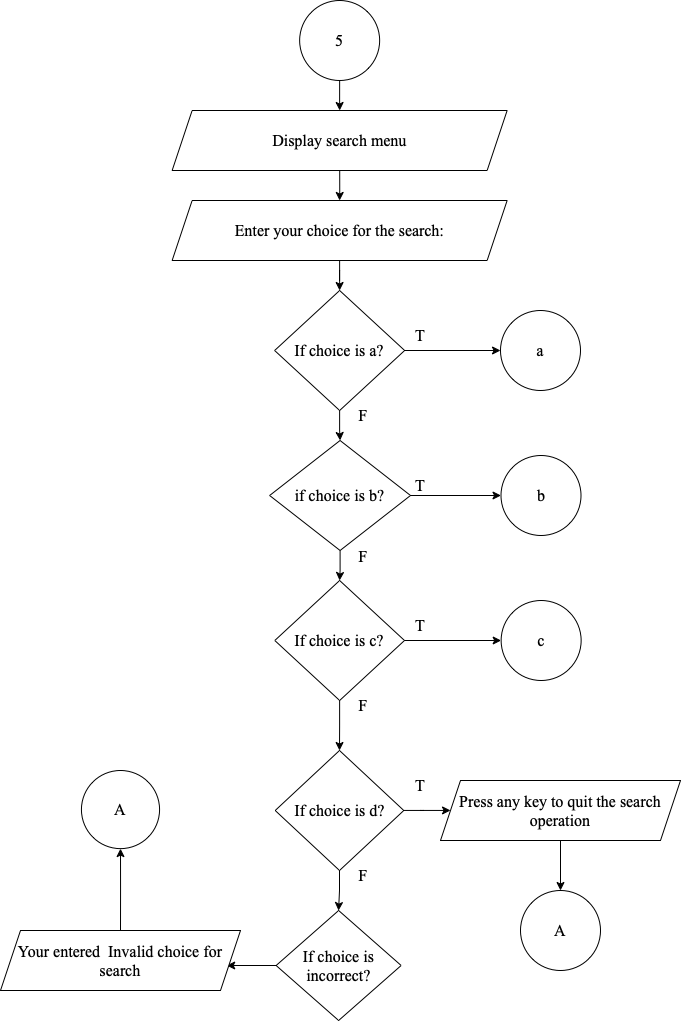

The diagram above was exported from draw.io. Its source (the exported page's mxGraphModel, read from the mxfile embedded in the PNG):
<mxGraphModel dx="1113" dy="609" grid="1" gridSize="10" guides="1" tooltips="1" connect="1" arrows="1" fold="1" page="1" pageScale="1" pageWidth="850" pageHeight="1100" math="0" shadow="0">
  <root>
    <mxCell id="-0gNzbz2En4ixTUfYrJ5-0" />
    <mxCell id="-0gNzbz2En4ixTUfYrJ5-1" parent="-0gNzbz2En4ixTUfYrJ5-0" />
    <mxCell id="82eEwdgzJ8S87THL4BTX-37" value="" style="edgeStyle=orthogonalEdgeStyle;rounded=0;orthogonalLoop=1;jettySize=auto;html=1;fontSize=13;startArrow=none;startFill=0;endArrow=classic;endFill=1;fontFamily=Times New Roman;" parent="-0gNzbz2En4ixTUfYrJ5-1" source="82eEwdgzJ8S87THL4BTX-1" edge="1">
      <mxGeometry relative="1" as="geometry">
        <mxPoint x="439.20000000000005" y="150" as="targetPoint" />
      </mxGeometry>
    </mxCell>
    <mxCell id="82eEwdgzJ8S87THL4BTX-1" value="5" style="ellipse;whiteSpace=wrap;html=1;aspect=fixed;fontSize=16;fontFamily=Times New Roman;" parent="-0gNzbz2En4ixTUfYrJ5-1" vertex="1">
      <mxGeometry x="399.14" y="40" width="80" height="80" as="geometry" />
    </mxCell>
    <mxCell id="82eEwdgzJ8S87THL4BTX-2" value="" style="edgeStyle=orthogonalEdgeStyle;rounded=0;orthogonalLoop=1;jettySize=auto;html=1;fontSize=16;fontFamily=Times New Roman;" parent="-0gNzbz2En4ixTUfYrJ5-1" target="82eEwdgzJ8S87THL4BTX-5" edge="1">
      <mxGeometry relative="1" as="geometry">
        <mxPoint x="439.20000000000005" y="210" as="sourcePoint" />
      </mxGeometry>
    </mxCell>
    <mxCell id="82eEwdgzJ8S87THL4BTX-4" value="" style="edgeStyle=orthogonalEdgeStyle;rounded=0;orthogonalLoop=1;jettySize=auto;html=1;fontSize=16;fontFamily=Times New Roman;" parent="-0gNzbz2En4ixTUfYrJ5-1" source="82eEwdgzJ8S87THL4BTX-5" target="82eEwdgzJ8S87THL4BTX-8" edge="1">
      <mxGeometry relative="1" as="geometry" />
    </mxCell>
    <mxCell id="82eEwdgzJ8S87THL4BTX-5" value="Enter your choice for the search:" style="shape=parallelogram;perimeter=parallelogramPerimeter;whiteSpace=wrap;html=1;fixedSize=1;fontSize=16;fontFamily=Times New Roman;" parent="-0gNzbz2En4ixTUfYrJ5-1" vertex="1">
      <mxGeometry x="271.64" y="240" width="335" height="60" as="geometry" />
    </mxCell>
    <mxCell id="82eEwdgzJ8S87THL4BTX-6" value="" style="edgeStyle=orthogonalEdgeStyle;rounded=0;orthogonalLoop=1;jettySize=auto;html=1;fontSize=16;fontFamily=Times New Roman;" parent="-0gNzbz2En4ixTUfYrJ5-1" source="82eEwdgzJ8S87THL4BTX-8" target="82eEwdgzJ8S87THL4BTX-19" edge="1">
      <mxGeometry relative="1" as="geometry" />
    </mxCell>
    <mxCell id="82eEwdgzJ8S87THL4BTX-7" value="" style="edgeStyle=orthogonalEdgeStyle;rounded=0;orthogonalLoop=1;jettySize=auto;html=1;fontSize=16;fontFamily=Times New Roman;" parent="-0gNzbz2En4ixTUfYrJ5-1" source="82eEwdgzJ8S87THL4BTX-8" target="82eEwdgzJ8S87THL4BTX-11" edge="1">
      <mxGeometry relative="1" as="geometry" />
    </mxCell>
    <mxCell id="82eEwdgzJ8S87THL4BTX-8" value="If choice is a?" style="rhombus;whiteSpace=wrap;html=1;fontSize=16;fontFamily=Times New Roman;" parent="-0gNzbz2En4ixTUfYrJ5-1" vertex="1">
      <mxGeometry x="374.14" y="330" width="130" height="120" as="geometry" />
    </mxCell>
    <mxCell id="82eEwdgzJ8S87THL4BTX-9" value="" style="edgeStyle=orthogonalEdgeStyle;rounded=0;orthogonalLoop=1;jettySize=auto;html=1;fontSize=16;fontFamily=Times New Roman;" parent="-0gNzbz2En4ixTUfYrJ5-1" source="82eEwdgzJ8S87THL4BTX-11" target="82eEwdgzJ8S87THL4BTX-20" edge="1">
      <mxGeometry relative="1" as="geometry">
        <Array as="points">
          <mxPoint x="580" y="535" />
          <mxPoint x="580" y="535" />
        </Array>
      </mxGeometry>
    </mxCell>
    <mxCell id="82eEwdgzJ8S87THL4BTX-10" value="" style="edgeStyle=orthogonalEdgeStyle;rounded=0;orthogonalLoop=1;jettySize=auto;html=1;fontSize=16;fontFamily=Times New Roman;" parent="-0gNzbz2En4ixTUfYrJ5-1" source="82eEwdgzJ8S87THL4BTX-11" target="82eEwdgzJ8S87THL4BTX-14" edge="1">
      <mxGeometry relative="1" as="geometry" />
    </mxCell>
    <mxCell id="82eEwdgzJ8S87THL4BTX-11" value="if choice is b?" style="rhombus;whiteSpace=wrap;html=1;fontSize=16;fontFamily=Times New Roman;" parent="-0gNzbz2En4ixTUfYrJ5-1" vertex="1">
      <mxGeometry x="369.14" y="480" width="140.86" height="110" as="geometry" />
    </mxCell>
    <mxCell id="82eEwdgzJ8S87THL4BTX-12" value="" style="edgeStyle=orthogonalEdgeStyle;rounded=0;orthogonalLoop=1;jettySize=auto;html=1;fontSize=16;fontFamily=Times New Roman;" parent="-0gNzbz2En4ixTUfYrJ5-1" source="82eEwdgzJ8S87THL4BTX-14" target="82eEwdgzJ8S87THL4BTX-21" edge="1">
      <mxGeometry relative="1" as="geometry" />
    </mxCell>
    <mxCell id="82eEwdgzJ8S87THL4BTX-13" value="" style="edgeStyle=orthogonalEdgeStyle;rounded=0;orthogonalLoop=1;jettySize=auto;html=1;fontSize=16;fontFamily=Times New Roman;" parent="-0gNzbz2En4ixTUfYrJ5-1" source="82eEwdgzJ8S87THL4BTX-14" target="82eEwdgzJ8S87THL4BTX-17" edge="1">
      <mxGeometry relative="1" as="geometry" />
    </mxCell>
    <mxCell id="82eEwdgzJ8S87THL4BTX-14" value="If choice is c?" style="rhombus;whiteSpace=wrap;html=1;fontSize=16;fontFamily=Times New Roman;" parent="-0gNzbz2En4ixTUfYrJ5-1" vertex="1">
      <mxGeometry x="374.29999999999995" y="620" width="129.68" height="120" as="geometry" />
    </mxCell>
    <mxCell id="82eEwdgzJ8S87THL4BTX-15" value="" style="edgeStyle=orthogonalEdgeStyle;rounded=0;orthogonalLoop=1;jettySize=auto;html=1;fontSize=16;fontFamily=Times New Roman;" parent="-0gNzbz2En4ixTUfYrJ5-1" source="82eEwdgzJ8S87THL4BTX-17" target="82eEwdgzJ8S87THL4BTX-23" edge="1">
      <mxGeometry relative="1" as="geometry" />
    </mxCell>
    <mxCell id="82eEwdgzJ8S87THL4BTX-16" value="" style="edgeStyle=orthogonalEdgeStyle;rounded=0;orthogonalLoop=1;jettySize=auto;html=1;fontSize=16;fontFamily=Times New Roman;" parent="-0gNzbz2En4ixTUfYrJ5-1" source="82eEwdgzJ8S87THL4BTX-17" target="82eEwdgzJ8S87THL4BTX-35" edge="1">
      <mxGeometry relative="1" as="geometry" />
    </mxCell>
    <mxCell id="82eEwdgzJ8S87THL4BTX-17" value="If choice is d?" style="rhombus;whiteSpace=wrap;html=1;fontSize=16;fontFamily=Times New Roman;" parent="-0gNzbz2En4ixTUfYrJ5-1" vertex="1">
      <mxGeometry x="374.70000000000005" y="790" width="128.59" height="120" as="geometry" />
    </mxCell>
    <mxCell id="82eEwdgzJ8S87THL4BTX-18" value="A" style="ellipse;whiteSpace=wrap;html=1;aspect=fixed;fontSize=16;fontFamily=Times New Roman;" parent="-0gNzbz2En4ixTUfYrJ5-1" vertex="1">
      <mxGeometry x="620" y="930" width="80" height="80" as="geometry" />
    </mxCell>
    <mxCell id="82eEwdgzJ8S87THL4BTX-19" value="a" style="ellipse;whiteSpace=wrap;html=1;aspect=fixed;fontSize=16;fontFamily=Times New Roman;" parent="-0gNzbz2En4ixTUfYrJ5-1" vertex="1">
      <mxGeometry x="600" y="350" width="80" height="80" as="geometry" />
    </mxCell>
    <mxCell id="82eEwdgzJ8S87THL4BTX-20" value="b" style="ellipse;whiteSpace=wrap;html=1;aspect=fixed;fontSize=16;fontFamily=Times New Roman;" parent="-0gNzbz2En4ixTUfYrJ5-1" vertex="1">
      <mxGeometry x="600.5" y="495" width="80" height="80" as="geometry" />
    </mxCell>
    <mxCell id="82eEwdgzJ8S87THL4BTX-21" value="c" style="ellipse;whiteSpace=wrap;html=1;aspect=fixed;fontSize=16;fontFamily=Times New Roman;" parent="-0gNzbz2En4ixTUfYrJ5-1" vertex="1">
      <mxGeometry x="600.64" y="640" width="80" height="80" as="geometry" />
    </mxCell>
    <mxCell id="82eEwdgzJ8S87THL4BTX-22" value="" style="edgeStyle=orthogonalEdgeStyle;rounded=0;orthogonalLoop=1;jettySize=auto;html=1;fontSize=16;fontFamily=Times New Roman;" parent="-0gNzbz2En4ixTUfYrJ5-1" source="82eEwdgzJ8S87THL4BTX-23" edge="1">
      <mxGeometry relative="1" as="geometry">
        <mxPoint x="326.25" y="1005" as="targetPoint" />
      </mxGeometry>
    </mxCell>
    <mxCell id="82eEwdgzJ8S87THL4BTX-23" value="If choice is incorrect?" style="rhombus;whiteSpace=wrap;html=1;fontSize=16;fontFamily=Times New Roman;" parent="-0gNzbz2En4ixTUfYrJ5-1" vertex="1">
      <mxGeometry x="375.6299999999999" y="950" width="125" height="110" as="geometry" />
    </mxCell>
    <mxCell id="82eEwdgzJ8S87THL4BTX-24" value="" style="edgeStyle=orthogonalEdgeStyle;rounded=0;orthogonalLoop=1;jettySize=auto;html=1;fontSize=16;fontFamily=Times New Roman;exitX=0.5;exitY=0;exitDx=0;exitDy=0;" parent="-0gNzbz2En4ixTUfYrJ5-1" source="Oe2n7SqxOaO-tIC-EMcn-1" target="82eEwdgzJ8S87THL4BTX-26" edge="1">
      <mxGeometry relative="1" as="geometry">
        <mxPoint x="238.20000000000005" y="975" as="sourcePoint" />
      </mxGeometry>
    </mxCell>
    <mxCell id="82eEwdgzJ8S87THL4BTX-26" value="A" style="ellipse;whiteSpace=wrap;html=1;aspect=fixed;fontSize=16;fontFamily=Times New Roman;" parent="-0gNzbz2En4ixTUfYrJ5-1" vertex="1">
      <mxGeometry x="180.93" y="810" width="78.13" height="78.13" as="geometry" />
    </mxCell>
    <mxCell id="82eEwdgzJ8S87THL4BTX-27" value="T" style="text;html=1;strokeColor=none;fillColor=none;align=center;verticalAlign=middle;whiteSpace=wrap;rounded=0;fontSize=16;fontFamily=Times New Roman;" parent="-0gNzbz2En4ixTUfYrJ5-1" vertex="1">
      <mxGeometry x="490" y="360" width="60" height="30" as="geometry" />
    </mxCell>
    <mxCell id="82eEwdgzJ8S87THL4BTX-28" value="F" style="text;html=1;strokeColor=none;fillColor=none;align=center;verticalAlign=middle;whiteSpace=wrap;rounded=0;fontSize=16;fontFamily=Times New Roman;" parent="-0gNzbz2En4ixTUfYrJ5-1" vertex="1">
      <mxGeometry x="433.49999999999994" y="440" width="60" height="30" as="geometry" />
    </mxCell>
    <mxCell id="82eEwdgzJ8S87THL4BTX-29" value="T" style="text;html=1;strokeColor=none;fillColor=none;align=center;verticalAlign=middle;whiteSpace=wrap;rounded=0;fontSize=16;fontFamily=Times New Roman;" parent="-0gNzbz2En4ixTUfYrJ5-1" vertex="1">
      <mxGeometry x="490" y="510" width="60" height="30" as="geometry" />
    </mxCell>
    <mxCell id="82eEwdgzJ8S87THL4BTX-30" value="F" style="text;html=1;strokeColor=none;fillColor=none;align=center;verticalAlign=middle;whiteSpace=wrap;rounded=0;fontSize=16;fontFamily=Times New Roman;" parent="-0gNzbz2En4ixTUfYrJ5-1" vertex="1">
      <mxGeometry x="433.5" y="581" width="60" height="30" as="geometry" />
    </mxCell>
    <mxCell id="82eEwdgzJ8S87THL4BTX-31" value="T" style="text;html=1;strokeColor=none;fillColor=none;align=center;verticalAlign=middle;whiteSpace=wrap;rounded=0;fontSize=16;fontFamily=Times New Roman;" parent="-0gNzbz2En4ixTUfYrJ5-1" vertex="1">
      <mxGeometry x="490" y="650" width="60" height="30" as="geometry" />
    </mxCell>
    <mxCell id="82eEwdgzJ8S87THL4BTX-32" value="F" style="text;html=1;strokeColor=none;fillColor=none;align=center;verticalAlign=middle;whiteSpace=wrap;rounded=0;fontSize=16;fontFamily=Times New Roman;" parent="-0gNzbz2En4ixTUfYrJ5-1" vertex="1">
      <mxGeometry x="433.5000000000001" y="730" width="60" height="30" as="geometry" />
    </mxCell>
    <mxCell id="82eEwdgzJ8S87THL4BTX-33" value="F" style="text;html=1;strokeColor=none;fillColor=none;align=center;verticalAlign=middle;whiteSpace=wrap;rounded=0;fontSize=16;fontFamily=Times New Roman;" parent="-0gNzbz2En4ixTUfYrJ5-1" vertex="1">
      <mxGeometry x="433.5" y="900" width="60" height="30" as="geometry" />
    </mxCell>
    <mxCell id="82eEwdgzJ8S87THL4BTX-34" value="" style="edgeStyle=orthogonalEdgeStyle;rounded=0;orthogonalLoop=1;jettySize=auto;html=1;fontSize=16;fontFamily=Times New Roman;" parent="-0gNzbz2En4ixTUfYrJ5-1" source="82eEwdgzJ8S87THL4BTX-35" target="82eEwdgzJ8S87THL4BTX-18" edge="1">
      <mxGeometry relative="1" as="geometry" />
    </mxCell>
    <mxCell id="82eEwdgzJ8S87THL4BTX-35" value="Press any key to quit the search operation" style="shape=parallelogram;perimeter=parallelogramPerimeter;whiteSpace=wrap;html=1;fixedSize=1;fontSize=16;fontFamily=Times New Roman;" parent="-0gNzbz2En4ixTUfYrJ5-1" vertex="1">
      <mxGeometry x="540" y="820" width="240" height="60" as="geometry" />
    </mxCell>
    <mxCell id="82eEwdgzJ8S87THL4BTX-38" value="T" style="text;html=1;strokeColor=none;fillColor=none;align=center;verticalAlign=middle;whiteSpace=wrap;rounded=0;fontSize=16;fontFamily=Times New Roman;" parent="-0gNzbz2En4ixTUfYrJ5-1" vertex="1">
      <mxGeometry x="490" y="810" width="60" height="30" as="geometry" />
    </mxCell>
    <mxCell id="Oe2n7SqxOaO-tIC-EMcn-0" value="Display search menu" style="shape=parallelogram;perimeter=parallelogramPerimeter;whiteSpace=wrap;html=1;fixedSize=1;fontSize=16;fontFamily=Times New Roman;" vertex="1" parent="-0gNzbz2En4ixTUfYrJ5-1">
      <mxGeometry x="271.64" y="150" width="335" height="60" as="geometry" />
    </mxCell>
    <mxCell id="Oe2n7SqxOaO-tIC-EMcn-1" value="Your entered &amp;nbsp;Invalid choice for search" style="shape=parallelogram;perimeter=parallelogramPerimeter;whiteSpace=wrap;html=1;fixedSize=1;fontSize=16;fontFamily=Times New Roman;" vertex="1" parent="-0gNzbz2En4ixTUfYrJ5-1">
      <mxGeometry x="100" y="970" width="240" height="60" as="geometry" />
    </mxCell>
  </root>
</mxGraphModel>